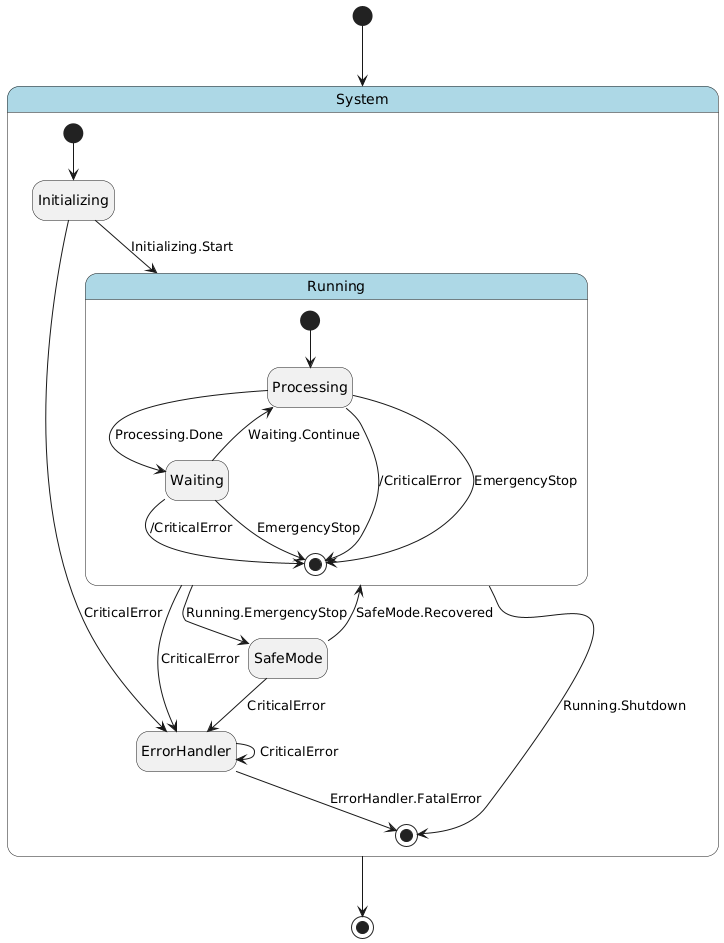

The diagram above was rendered by PlantUML. Its source (embedded in the PNG):
@startuml
hide empty description

skinparam state {
  BackgroundColor<<pseudo>> LightGray
  BackgroundColor<<composite>> LightBlue
  BorderColor<<pseudo>> Gray
  FontStyle<<pseudo>> italic
}

state "System" as system <<composite>> {
    state "Initializing" as system__initializing
    state "Running" as system__running <<composite>> {
        state "Processing" as system__running__processing
        state "Waiting" as system__running__waiting
        system__running__processing --> [*] : /CriticalError
        system__running__processing --> [*] : EmergencyStop
        system__running__waiting --> [*] : /CriticalError
        system__running__waiting --> [*] : EmergencyStop
        [*] --> system__running__processing
        system__running__processing --> system__running__waiting : Processing.Done
        system__running__waiting --> system__running__processing : Waiting.Continue
    }
    state "SafeMode" as system__safe_mode
    state "ErrorHandler" as system__error_handler
    system__initializing --> system__error_handler : CriticalError
    system__running --> system__error_handler : CriticalError
    system__running --> system__safe_mode : Running.EmergencyStop
    system__safe_mode --> system__error_handler : CriticalError
    system__error_handler --> system__error_handler : CriticalError
    [*] --> system__initializing
    system__initializing --> system__running : Initializing.Start
    system__running --> [*] : Running.Shutdown
    system__safe_mode --> system__running : SafeMode.Recovered
    system__error_handler --> [*] : ErrorHandler.FatalError
}
[*] --> system
system --> [*]
@enduml